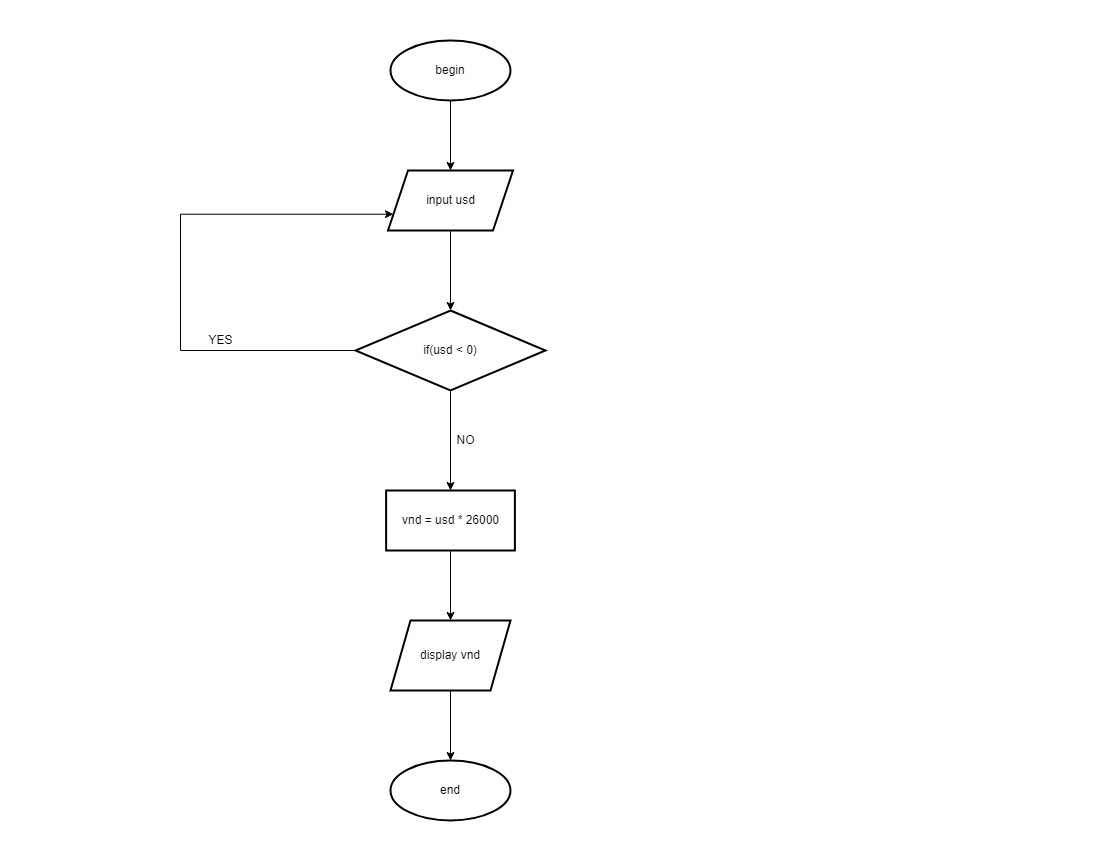

The diagram above was exported from draw.io. Its source (the exported page's mxGraphModel, read from the mxfile embedded in the PNG):
<mxGraphModel dx="1422" dy="737" grid="1" gridSize="10" guides="1" tooltips="1" connect="1" arrows="1" fold="1" page="1" pageScale="1" pageWidth="1100" pageHeight="850" math="0" shadow="0">
  <root>
    <mxCell id="0" />
    <mxCell id="1" parent="0" />
    <mxCell id="MP4T289-esGeaQJlBtEu-58" value="" style="edgeStyle=orthogonalEdgeStyle;rounded=0;orthogonalLoop=1;jettySize=auto;html=1;" edge="1" parent="1" source="MP4T289-esGeaQJlBtEu-4" target="MP4T289-esGeaQJlBtEu-57">
      <mxGeometry relative="1" as="geometry" />
    </mxCell>
    <mxCell id="MP4T289-esGeaQJlBtEu-4" value="begin" style="strokeWidth=2;html=1;shape=mxgraph.flowchart.start_1;whiteSpace=wrap;" vertex="1" parent="1">
      <mxGeometry x="390" y="40" width="120" height="60" as="geometry" />
    </mxCell>
    <mxCell id="MP4T289-esGeaQJlBtEu-60" value="" style="edgeStyle=orthogonalEdgeStyle;rounded=0;orthogonalLoop=1;jettySize=auto;html=1;" edge="1" parent="1" source="MP4T289-esGeaQJlBtEu-57" target="MP4T289-esGeaQJlBtEu-59">
      <mxGeometry relative="1" as="geometry" />
    </mxCell>
    <mxCell id="MP4T289-esGeaQJlBtEu-57" value="input usd" style="shape=parallelogram;perimeter=parallelogramPerimeter;whiteSpace=wrap;html=1;fixedSize=1;strokeWidth=2;" vertex="1" parent="1">
      <mxGeometry x="387.51" y="170" width="125" height="60" as="geometry" />
    </mxCell>
    <mxCell id="MP4T289-esGeaQJlBtEu-62" value="" style="edgeStyle=orthogonalEdgeStyle;rounded=0;orthogonalLoop=1;jettySize=auto;html=1;" edge="1" parent="1" source="MP4T289-esGeaQJlBtEu-59" target="MP4T289-esGeaQJlBtEu-61">
      <mxGeometry relative="1" as="geometry" />
    </mxCell>
    <mxCell id="MP4T289-esGeaQJlBtEu-67" value="" style="edgeStyle=orthogonalEdgeStyle;rounded=0;orthogonalLoop=1;jettySize=auto;html=1;entryX=0;entryY=0.75;entryDx=0;entryDy=0;" edge="1" parent="1" source="MP4T289-esGeaQJlBtEu-59" target="MP4T289-esGeaQJlBtEu-57">
      <mxGeometry relative="1" as="geometry">
        <mxPoint x="110" y="350" as="targetPoint" />
        <Array as="points">
          <mxPoint x="180" y="350" />
          <mxPoint x="180" y="214" />
        </Array>
      </mxGeometry>
    </mxCell>
    <mxCell id="MP4T289-esGeaQJlBtEu-59" value="if(usd &amp;lt; 0)" style="rhombus;whiteSpace=wrap;html=1;strokeWidth=2;" vertex="1" parent="1">
      <mxGeometry x="355" y="310" width="190" height="80" as="geometry" />
    </mxCell>
    <mxCell id="MP4T289-esGeaQJlBtEu-70" value="" style="edgeStyle=orthogonalEdgeStyle;rounded=0;orthogonalLoop=1;jettySize=auto;html=1;" edge="1" parent="1" source="MP4T289-esGeaQJlBtEu-61" target="MP4T289-esGeaQJlBtEu-69">
      <mxGeometry relative="1" as="geometry" />
    </mxCell>
    <mxCell id="MP4T289-esGeaQJlBtEu-61" value="vnd = usd * 26000" style="whiteSpace=wrap;html=1;strokeWidth=2;" vertex="1" parent="1">
      <mxGeometry x="385.63" y="490" width="128.75" height="60" as="geometry" />
    </mxCell>
    <mxCell id="MP4T289-esGeaQJlBtEu-63" value="end" style="ellipse;whiteSpace=wrap;html=1;strokeWidth=2;" vertex="1" parent="1">
      <mxGeometry x="390" y="760" width="120" height="60" as="geometry" />
    </mxCell>
    <mxCell id="MP4T289-esGeaQJlBtEu-65" value="NO" style="text;html=1;resizable=0;autosize=1;align=center;verticalAlign=middle;points=[];fillColor=none;strokeColor=none;rounded=0;" vertex="1" parent="1">
      <mxGeometry x="450" y="430" width="30" height="20" as="geometry" />
    </mxCell>
    <mxCell id="MP4T289-esGeaQJlBtEu-68" value="YES" style="text;html=1;resizable=0;autosize=1;align=center;verticalAlign=middle;points=[];fillColor=none;strokeColor=none;rounded=0;" vertex="1" parent="1">
      <mxGeometry x="200" y="330" width="40" height="20" as="geometry" />
    </mxCell>
    <mxCell id="MP4T289-esGeaQJlBtEu-71" value="" style="edgeStyle=orthogonalEdgeStyle;rounded=0;orthogonalLoop=1;jettySize=auto;html=1;" edge="1" parent="1" source="MP4T289-esGeaQJlBtEu-69" target="MP4T289-esGeaQJlBtEu-63">
      <mxGeometry relative="1" as="geometry" />
    </mxCell>
    <mxCell id="MP4T289-esGeaQJlBtEu-69" value="display vnd" style="shape=parallelogram;perimeter=parallelogramPerimeter;whiteSpace=wrap;html=1;fixedSize=1;strokeWidth=2;" vertex="1" parent="1">
      <mxGeometry x="390" y="620" width="120" height="70" as="geometry" />
    </mxCell>
  </root>
</mxGraphModel>